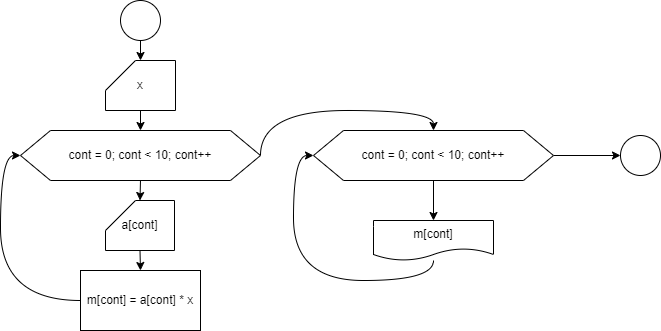

The diagram above was exported from draw.io. Its source (the exported page's mxGraphModel, read from the mxfile embedded in the PNG):
<mxGraphModel dx="913" dy="583" grid="1" gridSize="10" guides="1" tooltips="1" connect="1" arrows="1" fold="1" page="1" pageScale="1" pageWidth="827" pageHeight="1169" math="0" shadow="0">
  <root>
    <mxCell id="0" />
    <mxCell id="1" parent="0" />
    <mxCell id="F68DszrMAcWv505-hI1k-1" value="" style="ellipse;whiteSpace=wrap;html=1;aspect=fixed;" vertex="1" parent="1">
      <mxGeometry x="340" y="70" width="40" height="40" as="geometry" />
    </mxCell>
    <mxCell id="F68DszrMAcWv505-hI1k-2" style="edgeStyle=orthogonalEdgeStyle;rounded=0;orthogonalLoop=1;jettySize=auto;html=1;exitX=0.5;exitY=1;exitDx=0;exitDy=0;exitPerimeter=0;entryX=0.5;entryY=0;entryDx=0;entryDy=0;" edge="1" parent="1" source="F68DszrMAcWv505-hI1k-3" target="F68DszrMAcWv505-hI1k-5">
      <mxGeometry relative="1" as="geometry" />
    </mxCell>
    <mxCell id="F68DszrMAcWv505-hI1k-3" value="x" style="shape=card;whiteSpace=wrap;html=1;" vertex="1" parent="1">
      <mxGeometry x="325" y="130" width="70" height="50" as="geometry" />
    </mxCell>
    <mxCell id="F68DszrMAcWv505-hI1k-4" style="edgeStyle=orthogonalEdgeStyle;rounded=0;orthogonalLoop=1;jettySize=auto;html=1;exitX=1;exitY=0.5;exitDx=0;exitDy=0;entryX=0.5;entryY=0;entryDx=0;entryDy=0;curved=1;" edge="1" parent="1" source="F68DszrMAcWv505-hI1k-5" target="F68DszrMAcWv505-hI1k-11">
      <mxGeometry relative="1" as="geometry">
        <Array as="points">
          <mxPoint x="480" y="180" />
          <mxPoint x="653" y="180" />
        </Array>
      </mxGeometry>
    </mxCell>
    <mxCell id="F68DszrMAcWv505-hI1k-5" value="cont = 0; cont &amp;lt; 10; cont++" style="shape=hexagon;perimeter=hexagonPerimeter2;whiteSpace=wrap;html=1;fixedSize=1;size=30;" vertex="1" parent="1">
      <mxGeometry x="240" y="200" width="240" height="50" as="geometry" />
    </mxCell>
    <mxCell id="F68DszrMAcWv505-hI1k-6" style="edgeStyle=orthogonalEdgeStyle;rounded=0;orthogonalLoop=1;jettySize=auto;html=1;exitX=0.5;exitY=1;exitDx=0;exitDy=0;exitPerimeter=0;entryX=0.5;entryY=0;entryDx=0;entryDy=0;" edge="1" parent="1" source="F68DszrMAcWv505-hI1k-7" target="F68DszrMAcWv505-hI1k-9">
      <mxGeometry relative="1" as="geometry" />
    </mxCell>
    <mxCell id="F68DszrMAcWv505-hI1k-7" value="a[cont]" style="shape=card;whiteSpace=wrap;html=1;" vertex="1" parent="1">
      <mxGeometry x="325" y="270" width="69" height="50" as="geometry" />
    </mxCell>
    <mxCell id="F68DszrMAcWv505-hI1k-8" style="edgeStyle=orthogonalEdgeStyle;rounded=0;orthogonalLoop=1;jettySize=auto;html=1;exitX=0;exitY=0.5;exitDx=0;exitDy=0;entryX=0;entryY=0.5;entryDx=0;entryDy=0;curved=1;" edge="1" parent="1" source="F68DszrMAcWv505-hI1k-9" target="F68DszrMAcWv505-hI1k-5">
      <mxGeometry relative="1" as="geometry" />
    </mxCell>
    <mxCell id="F68DszrMAcWv505-hI1k-9" value="m[cont] = a[cont] * x" style="rounded=0;whiteSpace=wrap;html=1;" vertex="1" parent="1">
      <mxGeometry x="300" y="340" width="120" height="60" as="geometry" />
    </mxCell>
    <mxCell id="F68DszrMAcWv505-hI1k-10" style="edgeStyle=orthogonalEdgeStyle;rounded=0;orthogonalLoop=1;jettySize=auto;html=1;exitX=0.5;exitY=1;exitDx=0;exitDy=0;entryX=0.5;entryY=0;entryDx=0;entryDy=0;" edge="1" parent="1" source="F68DszrMAcWv505-hI1k-11" target="F68DszrMAcWv505-hI1k-13">
      <mxGeometry relative="1" as="geometry" />
    </mxCell>
    <mxCell id="F68DszrMAcWv505-hI1k-19" style="edgeStyle=orthogonalEdgeStyle;rounded=0;orthogonalLoop=1;jettySize=auto;html=1;exitX=1;exitY=0.5;exitDx=0;exitDy=0;entryX=0;entryY=0.5;entryDx=0;entryDy=0;" edge="1" parent="1" source="F68DszrMAcWv505-hI1k-11" target="F68DszrMAcWv505-hI1k-18">
      <mxGeometry relative="1" as="geometry" />
    </mxCell>
    <mxCell id="F68DszrMAcWv505-hI1k-11" value="cont = 0; cont &amp;lt; 10; cont++" style="shape=hexagon;perimeter=hexagonPerimeter2;whiteSpace=wrap;html=1;fixedSize=1;size=30;" vertex="1" parent="1">
      <mxGeometry x="533" y="200" width="240" height="50" as="geometry" />
    </mxCell>
    <mxCell id="F68DszrMAcWv505-hI1k-17" style="edgeStyle=orthogonalEdgeStyle;rounded=0;orthogonalLoop=1;jettySize=auto;html=1;entryX=0;entryY=0.5;entryDx=0;entryDy=0;curved=1;" edge="1" parent="1" source="F68DszrMAcWv505-hI1k-13" target="F68DszrMAcWv505-hI1k-11">
      <mxGeometry relative="1" as="geometry">
        <Array as="points">
          <mxPoint x="653" y="350" />
          <mxPoint x="513" y="350" />
          <mxPoint x="513" y="225" />
        </Array>
      </mxGeometry>
    </mxCell>
    <mxCell id="F68DszrMAcWv505-hI1k-13" value="m[cont]" style="shape=document;whiteSpace=wrap;html=1;boundedLbl=1;" vertex="1" parent="1">
      <mxGeometry x="593" y="290" width="120" height="40" as="geometry" />
    </mxCell>
    <mxCell id="F68DszrMAcWv505-hI1k-14" style="edgeStyle=orthogonalEdgeStyle;rounded=0;orthogonalLoop=1;jettySize=auto;html=1;exitX=0.5;exitY=1;exitDx=0;exitDy=0;entryX=0.5;entryY=0;entryDx=0;entryDy=0;entryPerimeter=0;" edge="1" parent="1" source="F68DszrMAcWv505-hI1k-1" target="F68DszrMAcWv505-hI1k-3">
      <mxGeometry relative="1" as="geometry" />
    </mxCell>
    <mxCell id="F68DszrMAcWv505-hI1k-15" style="edgeStyle=orthogonalEdgeStyle;rounded=0;orthogonalLoop=1;jettySize=auto;html=1;exitX=0.5;exitY=1;exitDx=0;exitDy=0;entryX=0.5;entryY=0;entryDx=0;entryDy=0;entryPerimeter=0;" edge="1" parent="1" source="F68DszrMAcWv505-hI1k-5" target="F68DszrMAcWv505-hI1k-7">
      <mxGeometry relative="1" as="geometry" />
    </mxCell>
    <mxCell id="F68DszrMAcWv505-hI1k-18" value="" style="ellipse;whiteSpace=wrap;html=1;aspect=fixed;" vertex="1" parent="1">
      <mxGeometry x="840" y="205" width="40" height="40" as="geometry" />
    </mxCell>
  </root>
</mxGraphModel>